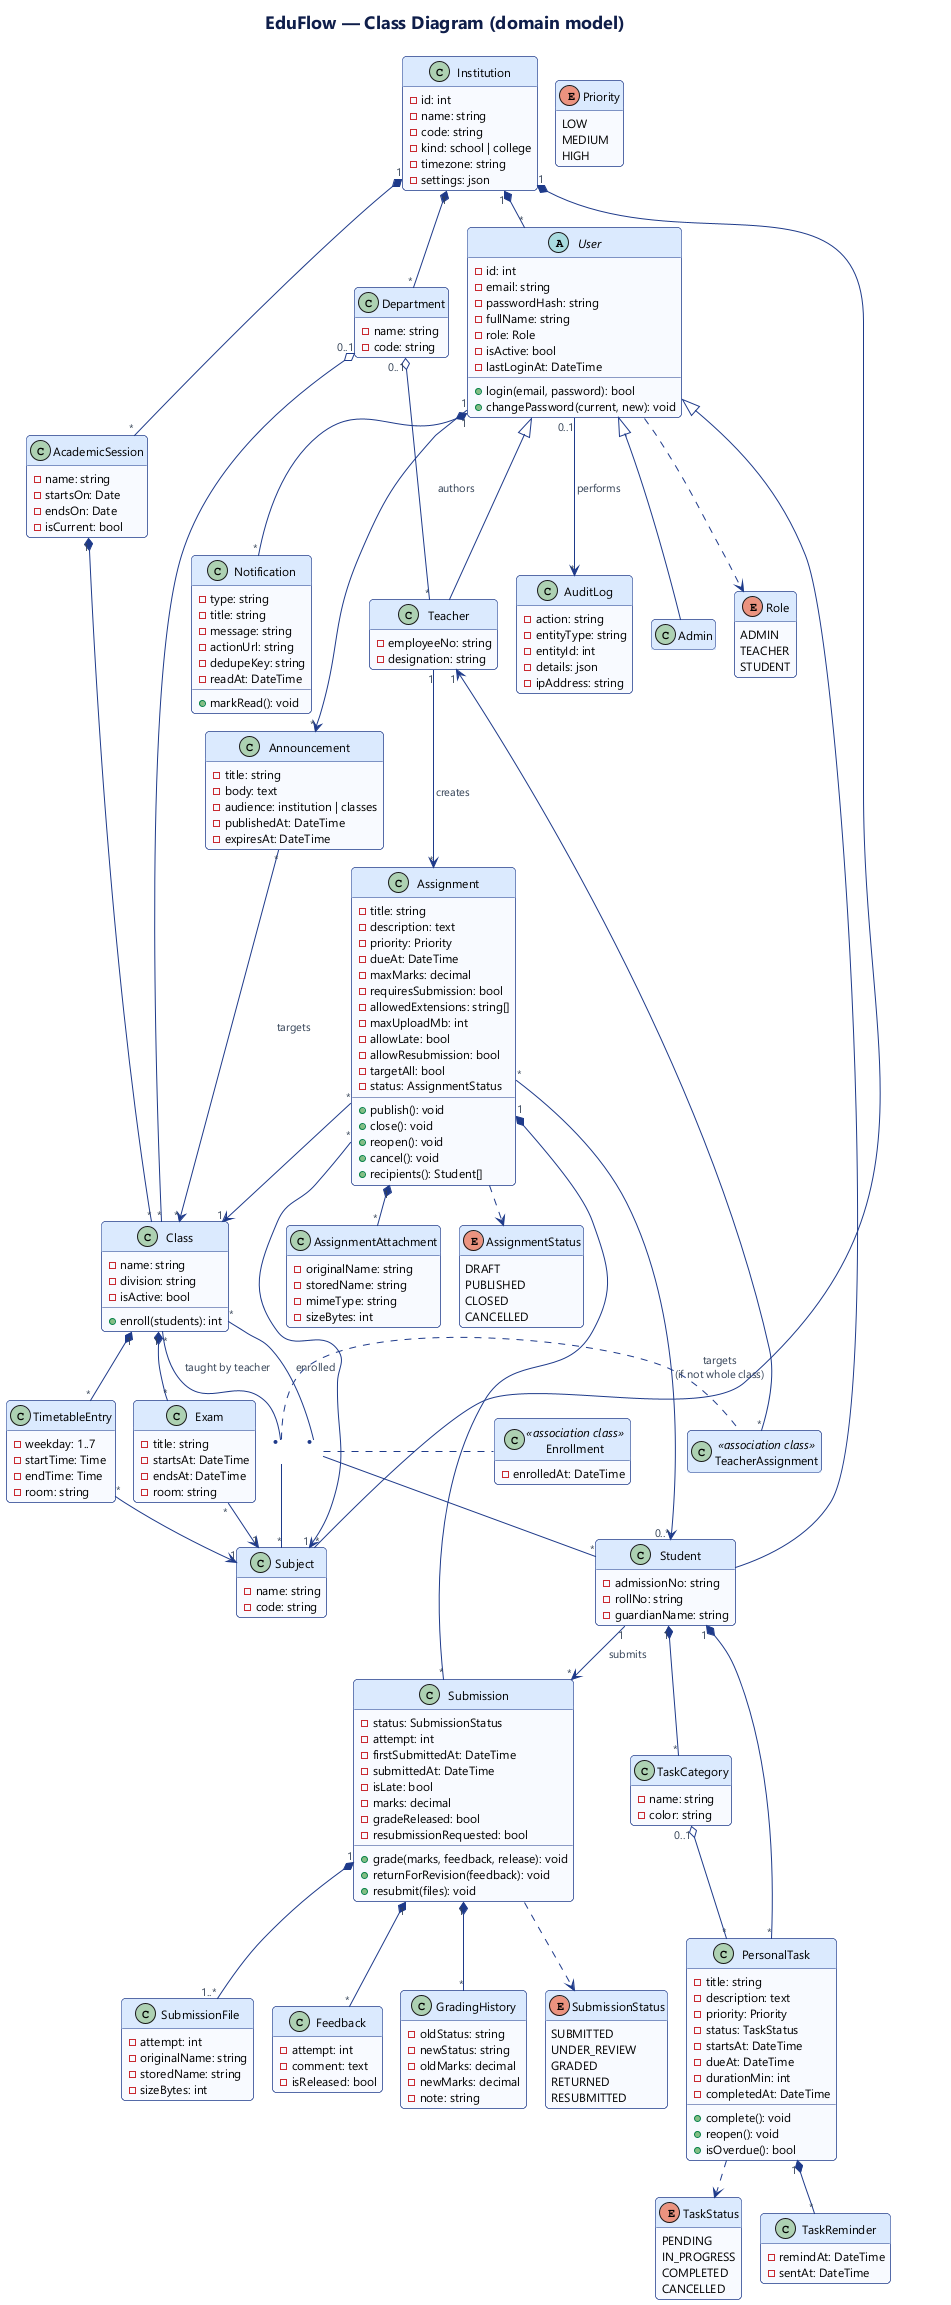

The diagram above was rendered by PlantUML. Its source (embedded in the PNG):
@startuml 2a-class-domain
!include _style.iuml
title EduFlow — Class Diagram (domain model)
hide empty members
skinparam linetype ortho

enum Role {
  ADMIN
  TEACHER
  STUDENT
}
enum Priority {
  LOW
  MEDIUM
  HIGH
}
enum AssignmentStatus {
  DRAFT
  PUBLISHED
  CLOSED
  CANCELLED
}
enum SubmissionStatus {
  SUBMITTED
  UNDER_REVIEW
  GRADED
  RETURNED
  RESUBMITTED
}
enum TaskStatus {
  PENDING
  IN_PROGRESS
  COMPLETED
  CANCELLED
}

class Institution {
  - id: int
  - name: string
  - code: string
  - kind: school | college
  - timezone: string
  - settings: json
}

abstract class User {
  - id: int
  - email: string
  - passwordHash: string
  - fullName: string
  - role: Role
  - isActive: bool
  - lastLoginAt: DateTime
  + login(email, password): bool
  + changePassword(current, new): void
}
class Admin
class Teacher {
  - employeeNo: string
  - designation: string
}
class Student {
  - admissionNo: string
  - rollNo: string
  - guardianName: string
}

class AcademicSession {
  - name: string
  - startsOn: Date
  - endsOn: Date
  - isCurrent: bool
}
class Department {
  - name: string
  - code: string
}
class SchoolClass as "Class" {
  - name: string
  - division: string
  - isActive: bool
  + enroll(students): int
}
class Subject {
  - name: string
  - code: string
}
class TeacherAssignment <<association class>>
class Enrollment <<association class>> {
  - enrolledAt: DateTime
}

class Assignment {
  - title: string
  - description: text
  - priority: Priority
  - dueAt: DateTime
  - maxMarks: decimal
  - requiresSubmission: bool
  - allowedExtensions: string[]
  - maxUploadMb: int
  - allowLate: bool
  - allowResubmission: bool
  - targetAll: bool
  - status: AssignmentStatus
  + publish(): void
  + close(): void
  + reopen(): void
  + cancel(): void
  + recipients(): Student[]
}
class AssignmentAttachment {
  - originalName: string
  - storedName: string
  - mimeType: string
  - sizeBytes: int
}
class Submission {
  - status: SubmissionStatus
  - attempt: int
  - firstSubmittedAt: DateTime
  - submittedAt: DateTime
  - isLate: bool
  - marks: decimal
  - gradeReleased: bool
  - resubmissionRequested: bool
  + grade(marks, feedback, release): void
  + returnForRevision(feedback): void
  + resubmit(files): void
}
class SubmissionFile {
  - attempt: int
  - originalName: string
  - storedName: string
  - sizeBytes: int
}
class Feedback {
  - attempt: int
  - comment: text
  - isReleased: bool
}
class GradingHistory {
  - oldStatus: string
  - newStatus: string
  - oldMarks: decimal
  - newMarks: decimal
  - note: string
}

class PersonalTask {
  - title: string
  - description: text
  - priority: Priority
  - status: TaskStatus
  - startsAt: DateTime
  - dueAt: DateTime
  - durationMin: int
  - completedAt: DateTime
  + complete(): void
  + reopen(): void
  + isOverdue(): bool
}
class TaskCategory {
  - name: string
  - color: string
}
class TaskReminder {
  - remindAt: DateTime
  - sentAt: DateTime
}

class Notification {
  - type: string
  - title: string
  - message: string
  - actionUrl: string
  - dedupeKey: string
  - readAt: DateTime
  + markRead(): void
}
class Announcement {
  - title: string
  - body: text
  - audience: institution | classes
  - publishedAt: DateTime
  - expiresAt: DateTime
}
class Exam {
  - title: string
  - startsAt: DateTime
  - endsAt: DateTime
  - room: string
}
class TimetableEntry {
  - weekday: 1..7
  - startTime: Time
  - endTime: Time
  - room: string
}
class AuditLog {
  - action: string
  - entityType: string
  - entityId: int
  - details: json
  - ipAddress: string
}

User <|-- Admin
User <|-- Teacher
User <|-- Student

Institution "1" *-- "*" User
Institution "1" *-- "*" AcademicSession
Institution "1" *-- "*" Department
Institution "1" *-- "*" Subject
AcademicSession "1" *-- "*" SchoolClass
Department "0..1" o-- "*" SchoolClass
Department "0..1" o-- "*" Teacher

SchoolClass "*" -- "*" Student : enrolled
(SchoolClass, Student) .. Enrollment
SchoolClass "*" -- "*" Subject : taught by teacher
(SchoolClass, Subject) .. TeacherAssignment
TeacherAssignment "*" --> "1" Teacher

Teacher "1" --> "*" Assignment : creates
Assignment "*" --> "1" SchoolClass
Assignment "*" --> "1" Subject
Assignment "*" --> "0..*" Student : targets\n(if not whole class)
Assignment "1" *-- "*" AssignmentAttachment
Assignment "1" *-- "*" Submission
Student "1" --> "*" Submission : submits
Submission "1" *-- "1..*" SubmissionFile
Submission "1" *-- "*" Feedback
Submission "1" *-- "*" GradingHistory

Student "1" *-- "*" PersonalTask
Student "1" *-- "*" TaskCategory
TaskCategory "0..1" o-- "*" PersonalTask
PersonalTask "1" *-- "*" TaskReminder

User "1" *-- "*" Notification
User "1" --> "*" Announcement : authors
Announcement "*" --> "*" SchoolClass : targets
SchoolClass "1" *-- "*" Exam
Exam "*" --> "1" Subject
SchoolClass "1" *-- "*" TimetableEntry
TimetableEntry "*" --> "1" Subject
User "0..1" --> "*" AuditLog : performs

Assignment ..> AssignmentStatus
Submission ..> SubmissionStatus
PersonalTask ..> TaskStatus
User ..> Role
@enduml